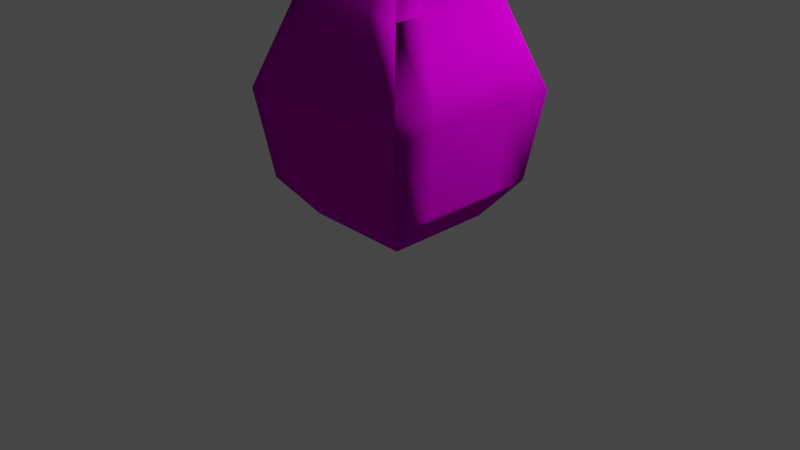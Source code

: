 # Source: Cacti.blend  (saved by Blender 3.0.42; exported with 4.5.12 LTS)
import bpy
from mathutils import Matrix  # noqa: F401  (used for matrix-valued properties, if any)

bpy.ops.wm.read_factory_settings(use_empty=True)
scene = bpy.context.scene
scene.name = 'Scene'

# ---- collections
col_collection = bpy.data.collections.new('Collection'); scene.collection.children.link(col_collection)

# ---- images (referenced by path relative to the original .blend; pixels are not part of the script)
import os
ASSET_DIR = os.environ.get("B2B_ASSET_DIR", "")  # directory of the original .blend (textures are referenced by path, not embedded)
HERE = os.path.dirname(os.path.abspath(__file__))  # packed textures are extracted next to this script under _unpacked/

def load_image(name, relpath, width, height, colorspace="sRGB"):
    """Load a texture the original file referenced (path relative to the .blend, or extracted next to this script)."""
    p = next((c for c in (os.path.join(HERE, relpath), os.path.join(ASSET_DIR, relpath)) if relpath and os.path.exists(c)), "")
    if p:
        img = bpy.data.images.load(p, check_existing=True)
        img.name = name
    else:  # same state as the original file: an image datablock whose file is absent (Cycles renders it pink)
        img = bpy.data.images.new(name, width, height)
        img.source = "FILE"
        img.filepath = "//" + (relpath or name)
    img.colorspace_settings.name = colorspace
    return img
img_cacti_colourmap_128x128_png = load_image('Cacti ColourMap 128x128.png', 'Textures/128x128/Cacti ColourMap 128x128.png', 1024, 1024, 'sRGB')
img_cacti_normalmap_128x128_png = load_image('Cacti NormalMap 128x128.png', 'Textures/128x128/Cacti NormalMap 128x128.png', 1024, 1024, 'sRGB')
img_cacti_heightmap_128x128_png = load_image('Cacti HeightMap 128x128.png', 'Textures/128x128/Cacti HeightMap 128x128.png', 1024, 1024, 'sRGB')

# ---- materials (node trees are filled in below, after node groups)
mat_cacti = bpy.data.materials.new('Cacti')
mat_cacti.use_transparent_shadow = False

# ---- material node trees
mat_cacti.use_nodes = True; mat_cacti.node_tree.nodes.clear()
_N = mat_cacti.node_tree.nodes; _L = mat_cacti.node_tree.links
n0 = _N.new('ShaderNodeBsdfPrincipled'); n0.name = 'Principled BSDF'; n0.location = (10, 300)
n0.distribution = 'GGX'
n0.subsurface_method = 'RANDOM_WALK_SKIN'
n0.inputs[3].default_value = 1.45
n0.inputs[13].default_value = 0.0
n0.inputs[27].default_value = (0.0, 0.0, 0.0, 1.0)
n0.inputs[28].default_value = 1.0
n1 = _N.new('ShaderNodeOutputMaterial'); n1.name = 'Material Output'; n1.location = (300, 300)
n2 = _N.new('ShaderNodeTexImage'); n2.name = 'Image Texture'; n2.location = (-567, 237)
n2.image = img_cacti_colourmap_128x128_png
n2.interpolation = 'Closest'
n3 = _N.new('ShaderNodeTexImage'); n3.name = 'Image Texture.002'; n3.location = (-670, -394)
n3.image = img_cacti_normalmap_128x128_png
n3.interpolation = 'Closest'
n4 = _N.new('ShaderNodeNormalMap'); n4.name = 'Normal Map'; n4.location = (-314, -318)
n5 = _N.new('ShaderNodeTexImage'); n5.name = 'Image Texture.001'; n5.location = (-643, -46)
n5.image = img_cacti_heightmap_128x128_png
n5.interpolation = 'Closest'
_L.new(n0.outputs[0], n1.inputs[0])
_L.new(n2.outputs[0], n0.inputs[0])
_L.new(n5.outputs[0], n0.inputs[2])
_L.new(n3.outputs[0], n4.inputs[1])
_L.new(n4.outputs[0], n0.inputs[5])
n1.is_active_output = True

# ---- world
world_world = bpy.data.worlds.new('World'); scene.world = world_world
world_world.use_nodes = True; world_world.node_tree.nodes.clear()
_N = world_world.node_tree.nodes; _L = world_world.node_tree.links
n0 = _N.new('ShaderNodeOutputWorld'); n0.name = 'World Output'; n0.location = (300, 300)
n1 = _N.new('ShaderNodeBackground'); n1.name = 'Background'; n1.location = (10, 300)
n1.inputs[0].default_value = (0.05088, 0.05088, 0.05088, 1.0)
_L.new(n1.outputs[0], n0.inputs[0])
n0.is_active_output = True
world_world.color = (0.05088, 0.05088, 0.05088)
world_world.use_sun_shadow = False
world_world.sun_shadow_jitter_overblur = 0.0

# ---- cameras
cam_camera = bpy.data.cameras.new('Camera')
cam_camera.clip_end = 100.0
cam_camera.ortho_scale = 7.314

# ---- lights
light_light = bpy.data.lights.new('Light', 'POINT')
light_light.transmission_factor = 0.0
light_light.energy = 1000.0
light_light.shadow_soft_size = 0.1
light_light.shadow_maximum_resolution = 0.006
light_light.use_absolute_resolution = True

# ---- meshes
me_cube_001 = bpy.data.meshes.new('Cube.001')
me_cube_001.from_pydata([(-0.5685, -0.5685, 0.04637), (-0.3351, -0.3351, 2.639), (-0.5685, 0.5685, 0.04637), (-0.3351, 0.3351, 2.639), (0.5685, -0.5685, 0.04637), (0.3351, -0.3351, 2.639), (0.5685, 0.5685, 0.04637), (0.3351, 0.3351, 2.639), (-0.5685, 0.0, 0.04637), (-1.0, -1.0, 1.384), (-0.3351, 0.0, 2.639), (-1.0, 1.0, 1.384), (0.0, 0.5685, 0.04637), (0.0, 0.3351, 2.639), (1.0, 1.0, 1.384), (0.5685, 0.0, 0.04637), (0.3351, 0.0, 2.639), (1.0, -1.0, 1.384), (0.0, -0.5685, 0.04637), (0.0, -0.3351, 2.639), (0.0, 0.0, 2.639), (0.0, 0.0, 0.04637), (0.0, -1.0, 1.384), (1.0, 0.0, 1.384), (0.0, 1.0, 1.384), (-1.0, 0.0, 1.384), (-0.5685, -0.2843, 0.04637), (-0.6774, -0.6774, 2.306), (-0.3351, 0.1675, 2.639), (-0.868, 0.868, 0.4471), (-0.2843, 0.5685, 0.04637), (0.1675, 0.3351, 2.639), (0.868, 0.868, 0.4471), (0.5685, 0.2843, 0.04637), (0.3351, -0.1675, 2.639), (0.868, -0.868, 0.4471), (0.2843, -0.5685, 0.04637), (-0.1675, -0.3351, 2.639), (-0.5685, 0.2843, 0.04637), (-0.868, -0.868, 0.4471), (-0.3351, -0.1675, 2.639), (-0.6774, 0.6774, 2.306), (0.2843, 0.5685, 0.04637), (-0.1675, 0.3351, 2.639), (0.6774, 0.6774, 2.306), (0.5685, -0.2843, 0.04637), (0.3351, 0.1675, 2.639), (0.6774, -0.6774, 2.306), (-0.2843, -0.5685, 0.04637), (0.1675, -0.3351, 2.639), (0.0, -0.1675, 2.639), (0.0, 0.1675, 2.639), (0.1675, 0.0, 2.639), (-0.1675, 0.0, 2.639), (0.0, -0.2843, 0.04637), (0.0, 0.2843, 0.04637), (-0.2843, 0.0, 0.04637), (0.2843, 0.0, 0.04637), (-0.5, -1.0, 1.384), (0.5, -1.0, 1.384), (0.0, -0.868, 0.4471), (0.0, -0.6774, 2.306), (1.0, -0.5, 1.384), (1.0, 0.5, 1.384), (0.868, 0.0, 0.4471), (0.6774, 0.0, 2.306), (0.5, 1.0, 1.384), (-0.5, 1.0, 1.384), (0.0, 0.868, 0.4471), (0.0, 0.6774, 2.306), (-1.0, 0.5, 1.384), (-1.0, -0.5, 1.384), (-0.868, 0.0, 0.4471), (-0.6774, 0.0, 2.306), (-0.6774, -0.3387, 2.306), (-0.868, -0.434, 0.4471), (-0.868, 0.434, 0.4471), (-0.3387, 0.6774, 2.306), (-0.434, 0.868, 0.4471), (0.434, 0.868, 0.4471), (0.6774, 0.3387, 2.306), (0.868, 0.434, 0.4471), (0.868, -0.434, 0.4471), (0.3387, -0.6774, 2.306), (0.434, -0.868, 0.4471), (-0.434, -0.868, 0.4471), (0.2843, 0.2843, 0.04637), (-0.2843, 0.2843, 0.04637), (-0.2843, -0.2843, 0.04637), (-0.1675, 0.1675, 2.639), (0.1675, 0.1675, 2.639), (0.1675, -0.1675, 2.639), (-0.1675, -0.1675, 2.639), (0.2843, -0.2843, 0.04637), (-0.3387, -0.6774, 2.306), (0.6774, -0.3387, 2.306), (0.3387, 0.6774, 2.306), (-0.6774, 0.3387, 2.306)], [], [(97, 28, 3, 41), (96, 31, 7, 44), (95, 34, 5, 47), (94, 37, 1, 27), (93, 45, 4, 36), (92, 40, 1, 37), (91, 50, 19, 49), (90, 51, 20, 52), (89, 28, 10, 53), (88, 54, 18, 48), (87, 55, 21, 56), (86, 33, 15, 57), (85, 58, 9, 39), (84, 59, 22, 60), (83, 49, 19, 61), (82, 62, 17, 35), (81, 63, 23, 64), (80, 46, 16, 65), (79, 66, 14, 32), (78, 67, 24, 68), (77, 43, 13, 69), (76, 70, 11, 29), (75, 71, 25, 72), (74, 40, 10, 73), (71, 74, 73, 25), (9, 27, 74, 71), (27, 1, 40, 74), (26, 75, 72, 8), (0, 39, 75, 26), (39, 9, 71, 75), (38, 76, 29, 2), (8, 72, 76, 38), (72, 25, 70, 76), (67, 77, 69, 24), (11, 41, 77, 67), (41, 3, 43, 77), (30, 78, 68, 12), (2, 29, 78, 30), (29, 11, 67, 78), (42, 79, 32, 6), (12, 68, 79, 42), (68, 24, 66, 79), (63, 80, 65, 23), (14, 44, 80, 63), (44, 7, 46, 80), (33, 81, 64, 15), (6, 32, 81, 33), (32, 14, 63, 81), (45, 82, 35, 4), (15, 64, 82, 45), (64, 23, 62, 82), (59, 83, 61, 22), (17, 47, 83, 59), (47, 5, 49, 83), (36, 84, 60, 18), (4, 35, 84, 36), (35, 17, 59, 84), (48, 85, 39, 0), (18, 60, 85, 48), (60, 22, 58, 85), (55, 86, 57, 21), (12, 42, 86, 55), (42, 6, 33, 86), (38, 87, 56, 8), (2, 30, 87, 38), (30, 12, 55, 87), (26, 88, 48, 0), (8, 56, 88, 26), (56, 21, 54, 88), (51, 89, 53, 20), (13, 43, 89, 51), (43, 3, 28, 89), (46, 90, 52, 16), (7, 31, 90, 46), (31, 13, 51, 90), (34, 91, 49, 5), (16, 52, 91, 34), (52, 20, 50, 91), (50, 92, 37, 19), (20, 53, 92, 50), (53, 10, 40, 92), (54, 93, 36, 18), (21, 57, 93, 54), (57, 15, 45, 93), (58, 94, 27, 9), (22, 61, 94, 58), (61, 19, 37, 94), (62, 95, 47, 17), (23, 65, 95, 62), (65, 16, 34, 95), (66, 96, 44, 14), (24, 69, 96, 66), (69, 13, 31, 96), (70, 97, 41, 11), (25, 73, 97, 70), (73, 10, 28, 97), (22, 58, 9, 71, 25, 70, 11, 67, 24, 66, 14, 63, 23, 62, 17, 59)])
me_cube_001.polygons.foreach_set('use_smooth', [True] * 97)
_uv = me_cube_001.uv_layers.new(name='UVMap')
_uv.uv.foreach_set('vector', [0.5958, 0.1416, 0.5307, 0.01476, 0.5944, 0.01476, 0.7248, 0.1416, 0.618, 0.1316, 0.5957, -0.00726, 0.6554, 0.01222, 0.7389, 0.1709, 0.614, 0.1187, 0.6026, -0.02103, 0.6605, 0.002991, 0.7311, 0.1673, 0.5945, 0.1431, 0.53, 0.01752, 0.5931, 0.01752, 0.722, 0.1431, 0.5297, 0.5094, 0.5024, 0.5094, 0.5024, 0.4822, 0.5297, 0.4822, 0.399, 0.421, 0.3351, 0.421, 0.3351, 0.3571, 0.399, 0.3571, 0.5269, 0.421, 0.4629, 0.421, 0.4629, 0.3571, 0.5269, 0.3571, 0.4088, 0.6571, 0.4089, 0.5932, 0.4728, 0.5933, 0.4727, 0.6572, 0.366, 0.4979, 0.3679, 0.5618, 0.304, 0.5636, 0.3022, 0.4998, 0.5841, 0.5094, 0.5569, 0.5094, 0.5569, 0.4822, 0.5841, 0.4822, 0.5841, 0.5639, 0.5569, 0.5639, 0.5569, 0.5366, 0.5841, 0.5366, 0.5297, 0.5639, 0.5024, 0.5639, 0.5024, 0.5366, 0.5297, 0.5366, 0.6304, 0.8433, 0.6552, 0.4902, 0.8436, 0.4902, 0.7938, 0.8433, 0.3034, 0.8433, 0.2785, 0.4902, 0.4669, 0.4902, 0.4669, 0.8433, 0.3393, 0.1431, 0.4037, 0.01752, 0.4669, 0.01752, 0.4669, 0.1431, 0.6342, 0.8461, 0.6589, 0.4953, 0.8461, 0.4953, 0.7967, 0.8461, 0.3093, 0.8461, 0.2846, 0.4953, 0.4718, 0.4953, 0.4718, 0.8461, 0.345, 0.1503, 0.4091, 0.02553, 0.4718, 0.02553, 0.4718, 0.1503, 0.6322, 0.8445, 0.657, 0.4928, 0.8447, 0.4928, 0.7951, 0.8445, 0.3064, 0.8445, 0.2817, 0.4928, 0.4693, 0.4928, 0.4693, 0.8445, 0.3422, 0.1468, 0.4064, 0.02176, 0.4693, 0.02176, 0.4693, 0.1468, 0.6321, 0.8494, 0.6572, 0.4925, 0.8476, 0.4925, 0.7973, 0.8494, 0.3016, 0.8494, 0.2765, 0.4925, 0.4669, 0.4925, 0.4669, 0.8494, 0.3379, 0.1416, 0.4031, 0.01476, 0.4669, 0.01476, 0.4669, 0.1416, 0.2765, 0.4925, 0.3379, 0.1416, 0.4669, 0.1416, 0.4669, 0.4925, 0.08613, 0.4925, 0.209, 0.1416, 0.3379, 0.1416, 0.2765, 0.4925, 0.209, 0.1416, 0.3393, 0.01476, 0.4031, 0.01476, 0.3379, 0.1416, 0.3586, 1.002, 0.3016, 0.8494, 0.4669, 0.8494, 0.4669, 1.002, 0.2504, 1.002, 0.1364, 0.8494, 0.3016, 0.8494, 0.3586, 1.002, 0.1364, 0.8494, 0.08613, 0.4925, 0.2765, 0.4925, 0.3016, 0.8494, 0.5751, 1.002, 0.6321, 0.8494, 0.7973, 0.8494, 0.6833, 1.002, 0.4669, 1.002, 0.4669, 0.8494, 0.6321, 0.8494, 0.5751, 1.002, 0.4669, 0.8494, 0.4669, 0.4925, 0.6572, 0.4925, 0.6321, 0.8494, 0.2817, 0.4928, 0.3422, 0.1468, 0.4693, 0.1468, 0.4693, 0.4928, 0.09398, 0.4928, 0.2151, 0.1468, 0.3422, 0.1468, 0.2817, 0.4928, 0.2214, 0.1895, 0.2757, 0.01861, 0.3312, -0.01106, 0.3335, 0.1295, 0.3626, 0.995, 0.3064, 0.8445, 0.4693, 0.8445, 0.4693, 0.995, 0.2559, 0.995, 0.1435, 0.8445, 0.3064, 0.8445, 0.3626, 0.995, 0.1435, 0.8445, 0.09398, 0.4928, 0.2817, 0.4928, 0.3064, 0.8445, 0.576, 0.995, 0.6322, 0.8445, 0.7951, 0.8445, 0.6827, 0.995, 0.4693, 0.995, 0.4693, 0.8445, 0.6322, 0.8445, 0.576, 0.995, 0.4693, 0.8445, 0.4693, 0.4928, 0.657, 0.4928, 0.6322, 0.8445, 0.2846, 0.4953, 0.345, 0.1503, 0.4718, 0.1503, 0.4718, 0.4953, 0.09745, 0.4953, 0.2182, 0.1503, 0.345, 0.1503, 0.2846, 0.4953, 0.213, 0.1856, 0.2741, 0.01751, 0.3306, -0.009777, 0.3272, 0.1304, 0.3654, 0.9961, 0.3093, 0.8461, 0.4718, 0.8461, 0.4718, 0.9961, 0.259, 0.9961, 0.1469, 0.8461, 0.3093, 0.8461, 0.3654, 0.9961, 0.1469, 0.8461, 0.09745, 0.4953, 0.2846, 0.4953, 0.3093, 0.8461, 0.5782, 0.9961, 0.6342, 0.8461, 0.7967, 0.8461, 0.6846, 0.9961, 0.4718, 0.9961, 0.4718, 0.8461, 0.6342, 0.8461, 0.5782, 0.9961, 0.4718, 0.8461, 0.4718, 0.4953, 0.6589, 0.4953, 0.6342, 0.8461, 0.2785, 0.4902, 0.3393, 0.1431, 0.4669, 0.1431, 0.4669, 0.4902, 0.09015, 0.4902, 0.2117, 0.1431, 0.3393, 0.1431, 0.2785, 0.4902, 0.2117, 0.1431, 0.3406, 0.01752, 0.4037, 0.01752, 0.3393, 0.1431, 0.3598, 0.9943, 0.3034, 0.8433, 0.4669, 0.8433, 0.4669, 0.9943, 0.2527, 0.9943, 0.1399, 0.8433, 0.3034, 0.8433, 0.3598, 0.9943, 0.1399, 0.8433, 0.09015, 0.4902, 0.2785, 0.4902, 0.3034, 0.8433, 0.5739, 0.9943, 0.6304, 0.8433, 0.7938, 0.8433, 0.681, 0.9943, 0.4669, 0.9943, 0.4669, 0.8433, 0.6304, 0.8433, 0.5739, 0.9943, 0.4669, 0.8433, 0.4669, 0.4902, 0.6552, 0.4902, 0.6304, 0.8433, 0.5569, 0.5639, 0.5297, 0.5639, 0.5297, 0.5366, 0.5569, 0.5366, 0.5569, 0.5911, 0.5297, 0.5911, 0.5297, 0.5639, 0.5569, 0.5639, 0.5297, 0.5911, 0.5024, 0.5911, 0.5024, 0.5639, 0.5297, 0.5639, 0.6114, 0.5639, 0.5841, 0.5639, 0.5841, 0.5366, 0.6114, 0.5366, 0.6114, 0.5911, 0.5841, 0.5911, 0.5841, 0.5639, 0.6114, 0.5639, 0.5841, 0.5911, 0.5569, 0.5911, 0.5569, 0.5639, 0.5841, 0.5639, 0.6114, 0.5094, 0.5841, 0.5094, 0.5841, 0.4822, 0.6114, 0.4822, 0.6114, 0.5366, 0.5841, 0.5366, 0.5841, 0.5094, 0.6114, 0.5094, 0.5841, 0.5366, 0.5569, 0.5366, 0.5569, 0.5094, 0.5841, 0.5094, 0.4629, 0.5489, 0.399, 0.5489, 0.399, 0.4849, 0.4629, 0.4849, 0.4629, 0.6128, 0.399, 0.6128, 0.399, 0.5489, 0.4629, 0.5489, 0.399, 0.6128, 0.3351, 0.6128, 0.3351, 0.5489, 0.399, 0.5489, 0.4087, 0.721, 0.4088, 0.6571, 0.4727, 0.6572, 0.4726, 0.7211, 0.5908, 0.6128, 0.5269, 0.6128, 0.5269, 0.5489, 0.5908, 0.5489, 0.5269, 0.6128, 0.4629, 0.6128, 0.4629, 0.5489, 0.5269, 0.5489, 0.5908, 0.421, 0.5269, 0.421, 0.5269, 0.3571, 0.5908, 0.3571, 0.4726, 0.7211, 0.4727, 0.6572, 0.5366, 0.6573, 0.5365, 0.7212, 0.4727, 0.6572, 0.4728, 0.5933, 0.5367, 0.5934, 0.5366, 0.6573, 0.4629, 0.421, 0.399, 0.421, 0.399, 0.3571, 0.4629, 0.3571, 0.4629, 0.4849, 0.399, 0.4849, 0.399, 0.421, 0.4629, 0.421, 0.3022, 0.4998, 0.304, 0.5636, 0.2401, 0.5655, 0.2383, 0.5016, 0.5569, 0.5094, 0.5297, 0.5094, 0.5297, 0.4822, 0.5569, 0.4822, 0.5569, 0.5366, 0.5297, 0.5366, 0.5297, 0.5094, 0.5569, 0.5094, 0.5297, 0.5366, 0.5024, 0.5366, 0.5024, 0.5094, 0.5297, 0.5094, 0.6552, 0.4902, 0.5945, 0.1431, 0.722, 0.1431, 0.8436, 0.4902, 0.4669, 0.4902, 0.4669, 0.1431, 0.5945, 0.1431, 0.6552, 0.4902, 0.4669, 0.1431, 0.4669, 0.01752, 0.53, 0.01752, 0.5945, 0.1431, 0.6589, 0.4953, 0.5986, 0.1503, 0.7254, 0.1503, 0.8461, 0.4953, 0.4718, 0.4953, 0.4718, 0.1503, 0.5986, 0.1503, 0.6589, 0.4953, 0.4718, 0.1503, 0.4718, 0.02553, 0.5345, 0.02553, 0.5986, 0.1503, 0.657, 0.4928, 0.5964, 0.1468, 0.7236, 0.1468, 0.8447, 0.4928, 0.4693, 0.4928, 0.4693, 0.1468, 0.5964, 0.1468, 0.657, 0.4928, 0.4693, 0.1468, 0.4693, 0.02176, 0.5322, 0.02176, 0.5964, 0.1468, 0.6572, 0.4925, 0.5958, 0.1416, 0.7248, 0.1416, 0.8476, 0.4925, 0.4669, 0.4925, 0.4669, 0.1416, 0.5958, 0.1416, 0.6572, 0.4925, 0.4669, 0.1416, 0.4669, 0.01476, 0.5307, 0.01476, 0.5958, 0.1416, 0.9644, 1.007, 0.9644, 1.007, 0.9644, 1.007, 0.9644, 1.007, 0.9644, 1.007, 0.9644, 1.007, 0.9644, 1.007, 0.9644, 1.007, 0.9644, 1.007, 0.9644, 1.007, 0.9644, 1.007, 0.9644, 1.007, 0.9644, 1.007, 0.9644, 1.007, 0.9644, 1.007, 0.9644, 1.007])
me_cube_001.materials.append(mat_cacti)
me_cube_001.use_remesh_fix_poles = True
me_cube_001.use_remesh_preserve_attributes = False
me_cube_001.update()

# ---- objects
ob_light = bpy.data.objects.new('Light', light_light)
ob_camera = bpy.data.objects.new('Camera', cam_camera)
ob_cacti = bpy.data.objects.new('Cacti', me_cube_001)

# ---- transforms, parenting, visibility, modifiers, constraints
ob_light.location = (4.076, 1.005, 5.904)
ob_light.rotation_euler = (0.6503, 0.05522, 1.866)
ob_light.lock_rotations_4d = False
ob_light.empty_display_type = 'ARROWS'
ob_light.color = (0.0, 0.0, 0.0, 0.0)
ob_light.lineart.crease_threshold = 0.0
ob_camera.location = (7.359, -6.926, 4.958)
ob_camera.rotation_euler = (1.109, 0.0, 0.8149)
ob_camera.lock_rotations_4d = False
ob_camera.empty_display_type = 'ARROWS'
ob_camera.color = (0.0, 0.0, 0.0, 0.0)
ob_camera.display_type = 'WIRE'
ob_camera.lineart.crease_threshold = 0.0
ob_cacti.location = (0.0, 0.0, 0.0)

# ---- collection membership
col_collection.objects.link(ob_light)
col_collection.objects.link(ob_camera)
col_collection.objects.link(ob_cacti)

# ---- scene / render settings (as saved in the file)
scene.camera = ob_camera
scene.frame_start = 1; scene.frame_end = 250; scene.frame_set(1)
scene.render.engine = 'BLENDER_EEVEE_NEXT'
scene.cycles.sampling_pattern = 'TABULATED_SOBOL'
scene.cycles.use_light_tree = False
scene.view_settings.view_transform = 'Filmic'
bpy.context.view_layer.update()
